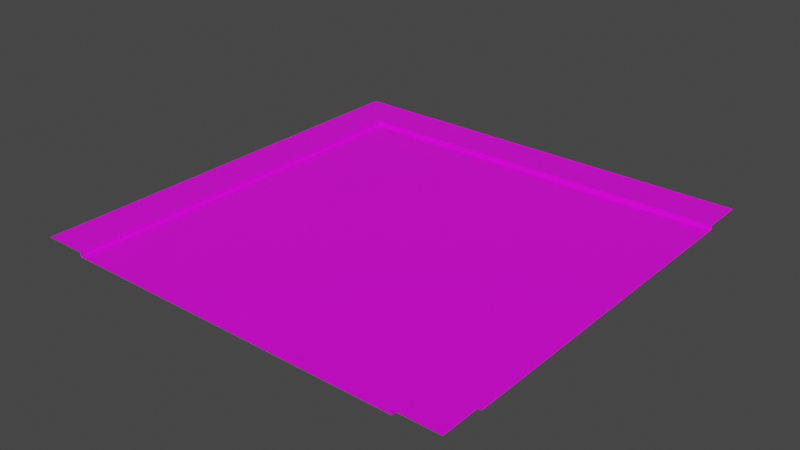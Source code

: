 # Source: Carretera4_5x5.blend  (saved by Blender 2.80.75; exported with 4.5.12 LTS)
import bpy
from mathutils import Matrix  # noqa: F401  (used for matrix-valued properties, if any)

bpy.ops.wm.read_factory_settings(use_empty=True)
scene = bpy.context.scene
scene.name = 'Scene'

# ---- collections
col_collection = bpy.data.collections.new('Collection'); scene.collection.children.link(col_collection)

# ---- images (referenced by path relative to the original .blend; pixels are not part of the script)
import os
ASSET_DIR = os.environ.get("B2B_ASSET_DIR", "")  # directory of the original .blend (textures are referenced by path, not embedded)
HERE = os.path.dirname(os.path.abspath(__file__))  # packed textures are extracted next to this script under _unpacked/

def load_image(name, relpath, width, height, colorspace="sRGB"):
    """Load a texture the original file referenced (path relative to the .blend, or extracted next to this script)."""
    p = next((c for c in (os.path.join(HERE, relpath), os.path.join(ASSET_DIR, relpath)) if relpath and os.path.exists(c)), "")
    if p:
        img = bpy.data.images.load(p, check_existing=True)
        img.name = name
    else:  # same state as the original file: an image datablock whose file is absent (Cycles renders it pink)
        img = bpy.data.images.new(name, width, height)
        img.source = "FILE"
        img.filepath = "//" + (relpath or name)
    img.colorspace_settings.name = colorspace
    return img
img_texturacarretera_png = load_image('TexturaCarretera.png', 'TexturaCarretera.png', 1024, 1024, 'sRGB')

# ---- materials (node trees are filled in below, after node groups)
mat_material_001 = bpy.data.materials.new('Material.001')
mat_material_001.use_transparent_shadow = False

# ---- material node trees
mat_material_001.use_nodes = True; mat_material_001.node_tree.nodes.clear()
_N = mat_material_001.node_tree.nodes; _L = mat_material_001.node_tree.links
n0 = _N.new('ShaderNodeOutputMaterial'); n0.name = 'Material Output'; n0.location = (300, 300)
n1 = _N.new('ShaderNodeBsdfPrincipled'); n1.name = 'Principled BSDF'; n1.location = (10, 300)
n1.distribution = 'GGX'
n1.subsurface_method = 'BURLEY'
n1.inputs[3].default_value = 1.45
n1.inputs[27].default_value = (0.0, 0.0, 0.0, 1.0)
n1.inputs[28].default_value = 1.0
n2 = _N.new('ShaderNodeTexImage'); n2.name = 'Image Texture'; n2.location = (-339, 173)
n2.image = img_texturacarretera_png
_L.new(n1.outputs[0], n0.inputs[0])
_L.new(n2.outputs[0], n1.inputs[0])
n0.is_active_output = True

# ---- world
world_world = bpy.data.worlds.new('World'); scene.world = world_world
world_world.use_nodes = True; world_world.node_tree.nodes.clear()
_N = world_world.node_tree.nodes; _L = world_world.node_tree.links
n0 = _N.new('ShaderNodeOutputWorld'); n0.name = 'World Output'; n0.location = (300, 300)
n1 = _N.new('ShaderNodeBackground'); n1.name = 'Background'; n1.location = (10, 300)
n1.inputs[0].default_value = (0.05088, 0.05088, 0.05088, 1.0)
_L.new(n1.outputs[0], n0.inputs[0])
n0.is_active_output = True
world_world.color = (0.05088, 0.05088, 0.05088)
world_world.use_sun_shadow = False
world_world.sun_shadow_jitter_overblur = 0.0

# ---- meshes
me_plane_004 = bpy.data.meshes.new('Plane.004')
me_plane_004.from_pydata([(-1.0, -1.0, 0.0), (1.0, -1.0, 0.0), (-1.0, 1.0, 0.0), (1.0, 1.0, 0.0), (-1.0, 1.25, 0.0), (1.0, 1.25, 0.0), (1.25, -1.0, 0.0), (1.25, 1.0, 0.0), (-1.0, -1.0, 0.025), (1.0, -1.0, 0.025), (-1.0, 1.0, 0.025), (1.0, 1.0, 0.025), (-1.0, 1.25, 0.025), (1.0, 1.25, 0.025), (1.25, -1.0, 0.025), (1.25, 1.0, 0.025), (-1.25, -1.0, 0.025), (1.25, 1.25, 0.025), (-1.25, 1.0, 0.025), (-1.25, 1.25, 0.025), (-1.0, -1.25, 0.025), (1.0, -1.25, 0.025), (1.25, -1.25, 0.025), (-1.25, -1.25, 0.025)], [], [(0, 1, 3, 2), (2, 3, 5, 4), (3, 1, 6, 7), (6, 1, 9, 14), (2, 4, 12, 10), (1, 0, 8, 9), (3, 7, 15, 11), (5, 3, 11, 13), (0, 2, 10, 8), (11, 15, 17, 13), (10, 12, 19, 18), (8, 10, 18, 16), (8, 16, 23, 20), (14, 9, 21, 22), (9, 8, 20, 21)])
_uv = me_plane_004.uv_layers.new(name='UVMap')
_uv.uv.foreach_set('vector', [0.7242, 0.4522, 0.7079, 0.3734, 0.7885, 0.3574, 0.7902, 0.4581, 0.7902, 0.4581, 0.7885, 0.3574, 0.7986, 0.3588, 0.7987, 0.4585, 0.7885, 0.3574, 0.7079, 0.3734, 0.7058, 0.3605, 0.7859, 0.3449, 0.696, 0.5089, 0.6948, 0.5079, 0.6949, 0.5077, 0.696, 0.5087, 0.68, 0.5094, 0.6791, 0.5104, 0.6791, 0.5103, 0.6799, 0.5093, 0.6948, 0.5079, 0.687, 0.502, 0.687, 0.5017, 0.6949, 0.5077, 0.7172, 0.5089, 0.7128, 0.5049, 0.7132, 0.5042, 0.7172, 0.5082, 0.7217, 0.5053, 0.7172, 0.5089, 0.7172, 0.5082, 0.7215, 0.5048, 0.687, 0.502, 0.68, 0.5094, 0.6799, 0.5093, 0.687, 0.5017, 0.9999, 0.5018, 0.9995, 0.67, 0.8645, 0.67, 0.8643, 0.5021, 0.5175, 0.05308, 0.5166, 0.001473, 0.6497, 0.0003537, 0.6468, 0.04908, 0.5185, 0.4948, 0.5175, 0.05308, 0.6468, 0.04908, 0.6486, 0.4947, 0.8649, 0.6682, 0.8637, 0.5027, 1.0, 0.5038, 0.9994, 0.6662, 0.5215, 0.4925, 0.522, 0.4378, 0.6503, 0.4361, 0.6505, 0.4903, 0.522, 0.4378, 0.519, 0.00148, 0.6473, 0.001072, 0.6503, 0.4361])
me_plane_004.materials.append(mat_material_001)
me_plane_004.use_remesh_preserve_volume = False
me_plane_004.use_remesh_preserve_attributes = False
me_plane_004.use_mirror_vertex_groups = False
me_plane_004.update()

# ---- objects
ob_plane_004 = bpy.data.objects.new('Plane.004', me_plane_004)

# ---- transforms, parenting, visibility, modifiers, constraints
ob_plane_004.location = (0.0, 10.0, 0.0)
ob_plane_004.rotation_euler = (0.0, -0.0, -1.571)
ob_plane_004.scale = (2.0, 2.0, 2.0)
ob_plane_004.lineart.crease_threshold = 0.0

# ---- collection membership
col_collection.objects.link(ob_plane_004)

# ---- scene / render settings (as saved in the file)
scene.frame_start = 1; scene.frame_end = 250; scene.frame_set(1)
scene.render.engine = 'BLENDER_EEVEE_NEXT'
scene.cycles.use_denoising = False
scene.cycles.samples = 128
scene.cycles.sampling_pattern = 'TABULATED_SOBOL'
scene.cycles.use_adaptive_sampling = False
scene.cycles.use_light_tree = False
scene.view_settings.view_transform = 'Filmic'
bpy.context.view_layer.update()

# ---- added for rendering (the .blend has no active camera and no usable light): camera, sun
cam_auto = bpy.data.cameras.new('AutoCamera')
cam_auto.lens = 50.0
cam_auto.sensor_width = 36.0
cam_auto.clip_end = 1000.0
ob_auto_camera = bpy.data.objects.new('AutoCamera', cam_auto)
scene.collection.objects.link(ob_auto_camera)
ob_auto_camera.location = (6.54249, 2.14901, 5.25899)
ob_auto_camera.rotation_euler = (1.09748, -7.21219e-08, 0.694738)
scene.camera = ob_auto_camera
light_auto_sun = bpy.data.lights.new('AutoSun', 'SUN')
light_auto_sun.energy = 3.0
light_auto_sun.angle = 0.0523599
ob_auto_sun = bpy.data.objects.new('AutoSun', light_auto_sun)
scene.collection.objects.link(ob_auto_sun)
ob_auto_sun.rotation_euler = (0.872665, 0.174533, 0.523599)
bpy.context.view_layer.update()
